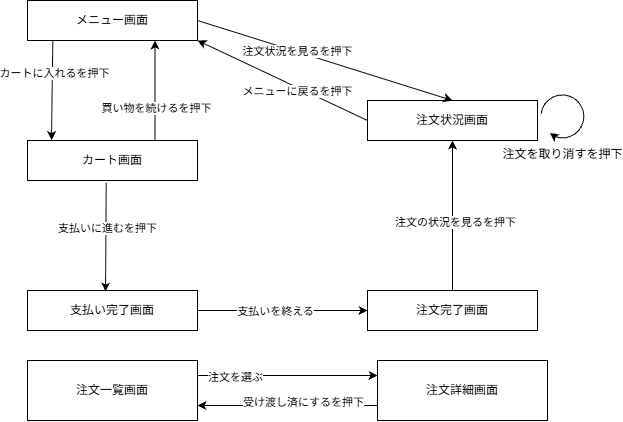

The diagram above was exported from draw.io. Its source (the exported page's mxGraphModel, read from the mxfile embedded in the PNG):
<mxGraphModel dx="851" dy="530" grid="1" gridSize="10" guides="1" tooltips="1" connect="1" arrows="1" fold="1" page="1" pageScale="1" pageWidth="827" pageHeight="1169" math="0" shadow="0">
  <root>
    <mxCell id="0" />
    <mxCell id="1" parent="0" />
    <mxCell id="2mHAoyibuRPIjiTa6qKL-1" parent="1" style="rounded=0;whiteSpace=wrap;html=1;" value="メニュー画面" vertex="1">
      <mxGeometry height="40" width="170" x="50" y="30" as="geometry" />
    </mxCell>
    <mxCell id="2mHAoyibuRPIjiTa6qKL-2" parent="1" style="rounded=0;whiteSpace=wrap;html=1;" value="カート画面" vertex="1">
      <mxGeometry height="40" width="170" x="50" y="170" as="geometry" />
    </mxCell>
    <mxCell id="2mHAoyibuRPIjiTa6qKL-3" parent="1" style="rounded=0;whiteSpace=wrap;html=1;" value="支払い完了画面" vertex="1">
      <mxGeometry height="40" width="170" x="50" y="320" as="geometry" />
    </mxCell>
    <mxCell id="2mHAoyibuRPIjiTa6qKL-4" parent="1" style="rounded=0;whiteSpace=wrap;html=1;" value="注文完了画面" vertex="1">
      <mxGeometry height="40" width="170" x="390" y="320" as="geometry" />
    </mxCell>
    <mxCell id="2mHAoyibuRPIjiTa6qKL-5" edge="1" parent="1" source="2mHAoyibuRPIjiTa6qKL-1" style="endArrow=classic;html=1;rounded=0;defaultLabelBackgroundColor=page;exitX=0.149;exitY=1.008;exitDx=0;exitDy=0;exitPerimeter=0;entryX=0.141;entryY=-0.008;entryDx=0;entryDy=0;entryPerimeter=0;" target="2mHAoyibuRPIjiTa6qKL-2" value="">
      <mxGeometry height="50" relative="1" width="50" as="geometry">
        <mxPoint x="340" y="260" as="sourcePoint" />
        <mxPoint x="390" y="210" as="targetPoint" />
      </mxGeometry>
    </mxCell>
    <mxCell id="2mHAoyibuRPIjiTa6qKL-18" connectable="0" parent="2mHAoyibuRPIjiTa6qKL-5" style="edgeLabel;html=1;align=center;verticalAlign=middle;resizable=0;points=[];inheritText=1;defaultLabelBackgroundColor=page;" value="カートに入れるを押下" vertex="1">
      <mxGeometry relative="1" x="-0.3561" y="2" as="geometry">
        <mxPoint as="offset" />
      </mxGeometry>
    </mxCell>
    <mxCell id="2mHAoyibuRPIjiTa6qKL-6" edge="1" parent="1" source="2mHAoyibuRPIjiTa6qKL-2" style="endArrow=classic;html=1;rounded=0;defaultLabelBackgroundColor=page;entryX=0.75;entryY=1;entryDx=0;entryDy=0;exitX=0.75;exitY=0;exitDx=0;exitDy=0;" target="2mHAoyibuRPIjiTa6qKL-1" value="">
      <mxGeometry height="50" relative="1" width="50" as="geometry">
        <mxPoint x="340" y="260" as="sourcePoint" />
        <mxPoint x="390" y="210" as="targetPoint" />
      </mxGeometry>
    </mxCell>
    <mxCell id="2mHAoyibuRPIjiTa6qKL-19" connectable="0" parent="2mHAoyibuRPIjiTa6qKL-6" style="edgeLabel;html=1;align=center;verticalAlign=middle;resizable=0;points=[];inheritText=1;defaultLabelBackgroundColor=page;" value="買い物を続けるを押下" vertex="1">
      <mxGeometry relative="1" x="-0.3467" y="-1" as="geometry">
        <mxPoint as="offset" />
      </mxGeometry>
    </mxCell>
    <mxCell id="2mHAoyibuRPIjiTa6qKL-7" edge="1" parent="1" source="2mHAoyibuRPIjiTa6qKL-2" style="endArrow=classic;html=1;rounded=0;defaultLabelBackgroundColor=page;exitX=0.463;exitY=1.058;exitDx=0;exitDy=0;entryX=0.459;entryY=0.025;entryDx=0;entryDy=0;exitPerimeter=0;entryPerimeter=0;" target="2mHAoyibuRPIjiTa6qKL-3" value="">
      <mxGeometry height="50" relative="1" width="50" x="-0.1539" as="geometry">
        <Array as="points" />
        <mxPoint x="91" y="220" as="sourcePoint" />
        <mxPoint x="90" y="320" as="targetPoint" />
      </mxGeometry>
    </mxCell>
    <mxCell id="2mHAoyibuRPIjiTa6qKL-20" connectable="0" parent="2mHAoyibuRPIjiTa6qKL-7" style="edgeLabel;html=1;align=center;verticalAlign=middle;resizable=0;points=[];inheritText=1;defaultLabelBackgroundColor=page;" value="支払いに進むを押下" vertex="1">
      <mxGeometry relative="1" x="-0.1718" y="1" as="geometry">
        <mxPoint as="offset" />
      </mxGeometry>
    </mxCell>
    <mxCell id="2mHAoyibuRPIjiTa6qKL-8" parent="1" style="rounded=0;whiteSpace=wrap;html=1;" value="注文状況画面" vertex="1">
      <mxGeometry height="40" width="170" x="390" y="130" as="geometry" />
    </mxCell>
    <mxCell id="2mHAoyibuRPIjiTa6qKL-9" edge="1" parent="1" source="2mHAoyibuRPIjiTa6qKL-3" style="endArrow=classic;html=1;rounded=0;defaultLabelBackgroundColor=page;exitX=1;exitY=0.5;exitDx=0;exitDy=0;entryX=0;entryY=0.5;entryDx=0;entryDy=0;" target="2mHAoyibuRPIjiTa6qKL-4" value="">
      <mxGeometry height="50" relative="1" width="50" as="geometry">
        <mxPoint x="340" y="260" as="sourcePoint" />
        <mxPoint x="390" y="210" as="targetPoint" />
      </mxGeometry>
    </mxCell>
    <mxCell id="2mHAoyibuRPIjiTa6qKL-21" connectable="0" parent="2mHAoyibuRPIjiTa6qKL-9" style="edgeLabel;html=1;align=center;verticalAlign=middle;resizable=0;points=[];inheritText=1;defaultLabelBackgroundColor=page;" value="支払いを終える" vertex="1">
      <mxGeometry relative="1" x="-0.098" y="-1" as="geometry">
        <mxPoint as="offset" />
      </mxGeometry>
    </mxCell>
    <mxCell id="2mHAoyibuRPIjiTa6qKL-10" edge="1" parent="1" source="2mHAoyibuRPIjiTa6qKL-4" style="endArrow=classic;html=1;rounded=0;defaultLabelBackgroundColor=page;entryX=0.5;entryY=1;entryDx=0;entryDy=0;exitX=0.5;exitY=0;exitDx=0;exitDy=0;" target="2mHAoyibuRPIjiTa6qKL-8" value="">
      <mxGeometry height="50" relative="1" width="50" as="geometry">
        <mxPoint x="340" y="260" as="sourcePoint" />
        <mxPoint x="390" y="210" as="targetPoint" />
      </mxGeometry>
    </mxCell>
    <mxCell id="2mHAoyibuRPIjiTa6qKL-22" connectable="0" parent="2mHAoyibuRPIjiTa6qKL-10" style="edgeLabel;html=1;align=center;verticalAlign=middle;resizable=0;points=[];inheritText=1;defaultLabelBackgroundColor=page;" value="注文の状況を見るを押下" vertex="1">
      <mxGeometry relative="1" x="-0.0978" y="-2" as="geometry">
        <mxPoint as="offset" />
      </mxGeometry>
    </mxCell>
    <mxCell id="2mHAoyibuRPIjiTa6qKL-14" parent="1" style="shape=mxgraph.basic.arc;html=1;startAngle=0.26270533683305797;endAngle=0.1;endArrow=classic;endFill=1;rotation=0;flipH=1;legacyAnchorPoints=0;labelPosition=center;verticalLabelPosition=bottom;align=center;verticalAlign=top;labelPerimeter=1;flipV=1;" value="注文を取り消すを押下" vertex="1">
      <mxGeometry height="50" width="50" x="560" y="120" as="geometry" />
    </mxCell>
    <mxCell id="2mHAoyibuRPIjiTa6qKL-16" edge="1" parent="1" source="2mHAoyibuRPIjiTa6qKL-8" style="endArrow=classic;html=1;rounded=0;defaultLabelBackgroundColor=page;exitX=0;exitY=0.5;exitDx=0;exitDy=0;entryX=1;entryY=1;entryDx=0;entryDy=0;" target="2mHAoyibuRPIjiTa6qKL-1" value="">
      <mxGeometry height="50" relative="1" width="50" as="geometry">
        <mxPoint x="340" y="260" as="sourcePoint" />
        <mxPoint x="230" y="60" as="targetPoint" />
      </mxGeometry>
    </mxCell>
    <mxCell id="2mHAoyibuRPIjiTa6qKL-23" connectable="0" parent="2mHAoyibuRPIjiTa6qKL-16" style="edgeLabel;html=1;align=center;verticalAlign=middle;resizable=0;points=[];inheritText=1;defaultLabelBackgroundColor=page;" value="メニューに戻るを押下" vertex="1">
      <mxGeometry relative="1" x="0.0249" y="-2" as="geometry">
        <mxPoint x="16" y="13" as="offset" />
      </mxGeometry>
    </mxCell>
    <mxCell id="2mHAoyibuRPIjiTa6qKL-17" edge="1" parent="1" source="2mHAoyibuRPIjiTa6qKL-1" style="endArrow=classic;html=1;rounded=0;defaultLabelBackgroundColor=page;entryX=0.5;entryY=0;entryDx=0;entryDy=0;exitX=1;exitY=0.5;exitDx=0;exitDy=0;" target="2mHAoyibuRPIjiTa6qKL-8" value="">
      <mxGeometry height="50" relative="1" width="50" as="geometry">
        <mxPoint x="340" y="260" as="sourcePoint" />
        <mxPoint x="390" y="210" as="targetPoint" />
      </mxGeometry>
    </mxCell>
    <mxCell id="2mHAoyibuRPIjiTa6qKL-24" connectable="0" parent="2mHAoyibuRPIjiTa6qKL-17" style="edgeLabel;html=1;align=center;verticalAlign=middle;resizable=0;points=[];inheritText=1;defaultLabelBackgroundColor=page;" value="注文状況を見るを押下" vertex="1">
      <mxGeometry relative="1" x="-0.6249" y="3" as="geometry">
        <mxPoint x="51" y="18" as="offset" />
      </mxGeometry>
    </mxCell>
    <mxCell id="2mHAoyibuRPIjiTa6qKL-28" edge="1" parent="1" source="2mHAoyibuRPIjiTa6qKL-25" style="edgeStyle=orthogonalEdgeStyle;rounded=0;orthogonalLoop=1;jettySize=auto;html=1;exitX=1;exitY=0.25;exitDx=0;exitDy=0;entryX=0;entryY=0.25;entryDx=0;entryDy=0;defaultLabelBackgroundColor=page;" target="2mHAoyibuRPIjiTa6qKL-26">
      <mxGeometry relative="1" as="geometry" />
    </mxCell>
    <mxCell id="2mHAoyibuRPIjiTa6qKL-31" connectable="0" parent="2mHAoyibuRPIjiTa6qKL-28" style="edgeLabel;html=1;align=center;verticalAlign=middle;resizable=0;points=[];inheritText=1;defaultLabelBackgroundColor=page;" value="注文を選ぶ" vertex="1">
      <mxGeometry relative="1" x="-0.5841" y="-1" as="geometry">
        <mxPoint as="offset" />
      </mxGeometry>
    </mxCell>
    <mxCell id="2mHAoyibuRPIjiTa6qKL-25" parent="1" style="rounded=0;whiteSpace=wrap;html=1;" value="注文一覧画面" vertex="1">
      <mxGeometry height="60" width="170" x="50" y="390" as="geometry" />
    </mxCell>
    <mxCell id="2mHAoyibuRPIjiTa6qKL-30" edge="1" parent="1" source="2mHAoyibuRPIjiTa6qKL-26" style="edgeStyle=orthogonalEdgeStyle;rounded=0;orthogonalLoop=1;jettySize=auto;html=1;exitX=0;exitY=0.75;exitDx=0;exitDy=0;entryX=1;entryY=0.75;entryDx=0;entryDy=0;defaultLabelBackgroundColor=page;" target="2mHAoyibuRPIjiTa6qKL-25">
      <mxGeometry relative="1" as="geometry" />
    </mxCell>
    <mxCell id="2mHAoyibuRPIjiTa6qKL-32" connectable="0" parent="2mHAoyibuRPIjiTa6qKL-30" style="edgeLabel;html=1;align=center;verticalAlign=middle;resizable=0;points=[];inheritText=1;defaultLabelBackgroundColor=page;" value="受け渡し済にするを押下" vertex="1">
      <mxGeometry relative="1" x="-0.1656" y="-3" as="geometry">
        <mxPoint as="offset" />
      </mxGeometry>
    </mxCell>
    <mxCell id="2mHAoyibuRPIjiTa6qKL-26" parent="1" style="rounded=0;whiteSpace=wrap;html=1;" value="注文詳細画面" vertex="1">
      <mxGeometry height="60" width="170" x="400" y="390" as="geometry" />
    </mxCell>
  </root>
</mxGraphModel>